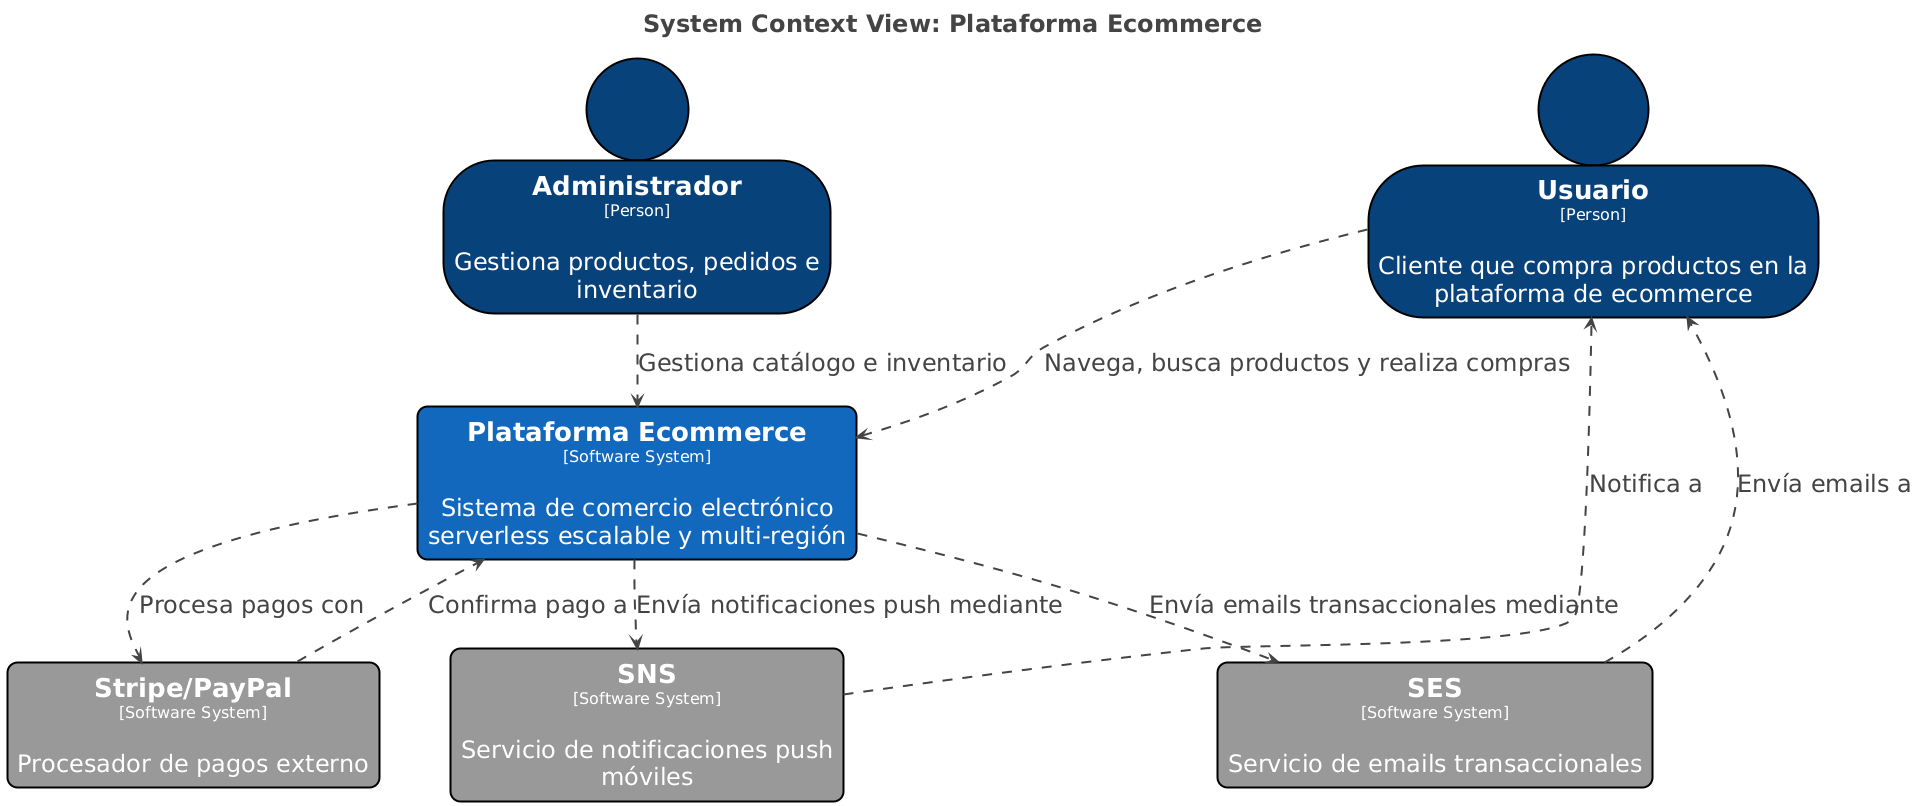

The diagram above was rendered by PlantUML. Its source (embedded in the PNG):
@startuml
title <size:24>System Context View: Plataforma Ecommerce</size>

set separator none
top to bottom direction
skinparam ranksep 60
skinparam nodesep 30
hide stereotype

<style>
  root {
    BackgroundColor: #ffffff;
    FontColor: #444444;
  }
  // Element,Person
  .Element-RWxlbWVudCxQZXJzb24= {
    BackgroundColor: #08427b;
    LineColor: #000000;
    LineStyle: 0;
    LineThickness: 2;
    FontColor: #ffffff;
    FontSize: 24;
    HorizontalAlignment: center;
    Shadowing: 0;
    MaximumWidth: 450;
  }
  // Element,Software System
  .Element-RWxlbWVudCxTb2Z0d2FyZSBTeXN0ZW0= {
    BackgroundColor: #1168bd;
    LineColor: #000000;
    LineStyle: 0;
    LineThickness: 2;
    RoundCorner: 20;
    FontColor: #ffffff;
    FontSize: 24;
    HorizontalAlignment: center;
    Shadowing: 0;
    MaximumWidth: 450;
  }
  // Element,Software System,External
  .Element-RWxlbWVudCxTb2Z0d2FyZSBTeXN0ZW0sRXh0ZXJuYWw= {
    BackgroundColor: #999999;
    LineColor: #000000;
    LineStyle: 0;
    LineThickness: 2;
    RoundCorner: 20;
    FontColor: #ffffff;
    FontSize: 24;
    HorizontalAlignment: center;
    Shadowing: 0;
    MaximumWidth: 450;
  }
  // Relationship
  .Relationship-UmVsYXRpb25zaGlw {
    LineThickness: 2;
    LineStyle: 10-10;
    LineColor: #444444;
    FontColor: #444444;
    FontSize: 24;
  }
</style>

person "==Usuario\n<size:16>[Person]</size>\n\nCliente que compra productos en la plataforma de ecommerce" <<Element-RWxlbWVudCxQZXJzb24=>> as Usuario
rectangle "==Stripe/PayPal\n<size:16>[Software System]</size>\n\nProcesador de pagos externo" <<Element-RWxlbWVudCxTb2Z0d2FyZSBTeXN0ZW0sRXh0ZXJuYWw=>> as StripePayPal
rectangle "==SNS\n<size:16>[Software System]</size>\n\nServicio de notificaciones push móviles" <<Element-RWxlbWVudCxTb2Z0d2FyZSBTeXN0ZW0sRXh0ZXJuYWw=>> as SNS
rectangle "==SES\n<size:16>[Software System]</size>\n\nServicio de emails transaccionales" <<Element-RWxlbWVudCxTb2Z0d2FyZSBTeXN0ZW0sRXh0ZXJuYWw=>> as SES
person "==Administrador\n<size:16>[Person]</size>\n\nGestiona productos, pedidos e inventario" <<Element-RWxlbWVudCxQZXJzb24=>> as Administrador
rectangle "==Plataforma Ecommerce\n<size:16>[Software System]</size>\n\nSistema de comercio electrónico serverless escalable y multi-región" <<Element-RWxlbWVudCxTb2Z0d2FyZSBTeXN0ZW0=>> as PlataformaEcommerce

Usuario --> PlataformaEcommerce <<Relationship-UmVsYXRpb25zaGlw>> : "Navega, busca productos y realiza compras"
Administrador --> PlataformaEcommerce <<Relationship-UmVsYXRpb25zaGlw>> : "Gestiona catálogo e inventario"
PlataformaEcommerce --> StripePayPal <<Relationship-UmVsYXRpb25zaGlw>> : "Procesa pagos con"
PlataformaEcommerce --> SNS <<Relationship-UmVsYXRpb25zaGlw>> : "Envía notificaciones push mediante"
PlataformaEcommerce --> SES <<Relationship-UmVsYXRpb25zaGlw>> : "Envía emails transaccionales mediante"
SNS --> Usuario <<Relationship-UmVsYXRpb25zaGlw>> : "Notifica a"
SES --> Usuario <<Relationship-UmVsYXRpb25zaGlw>> : "Envía emails a"
StripePayPal --> PlataformaEcommerce <<Relationship-UmVsYXRpb25zaGlw>> : "Confirma pago a"

@enduml